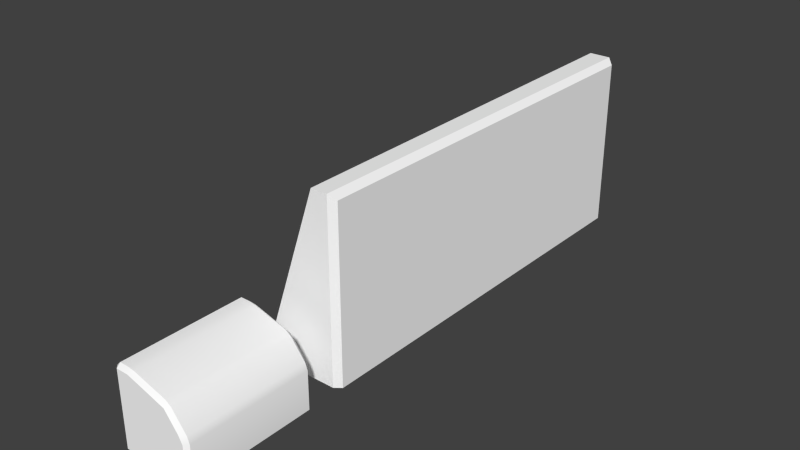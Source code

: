 # Source: panel3.blend  (saved by Blender 2.67.0; exported with 4.5.12 LTS)
import bpy
from mathutils import Matrix  # noqa: F401  (used for matrix-valued properties, if any)

bpy.ops.wm.read_factory_settings(use_empty=True)
scene = bpy.context.scene
scene.name = 'Scene'

# ---- collections
col_collection_1 = bpy.data.collections.new('Collection 1'); scene.collection.children.link(col_collection_1)

# ---- materials (node trees are filled in below, after node groups)
mat_defaultwhite = bpy.data.materials.new('DefaultWhite')
mat_defaultwhite.alpha_threshold = 0.0
mat_defaultwhite.use_transparent_shadow = False
mat_defaultwhite.diffuse_color = (1.0, 1.0, 1.0, 1.0)
mat_defaultwhite.specular_color = (0.5, 0.5, 0.5)
mat_defaultwhite.roughness = 0.5
mat_defaultwhite.line_color = (0.0, 0.0, 0.0, 1.0)

# ---- node groups
ng_auto_smooth = bpy.data.node_groups.new('Auto Smooth', 'GeometryNodeTree')
_s = ng_auto_smooth.interface.new_socket(name='Geometry', in_out='OUTPUT', socket_type='NodeSocketGeometry')
_s = ng_auto_smooth.interface.new_socket(name='Geometry', in_out='INPUT', socket_type='NodeSocketGeometry')
_s = ng_auto_smooth.interface.new_socket(name='Angle', in_out='INPUT', socket_type='NodeSocketFloat')
_s.subtype = 'ANGLE'
_s.min_value = 0.0
_s.max_value = 3.142
ng_auto_smooth.is_modifier = True
_N = ng_auto_smooth.nodes; _L = ng_auto_smooth.links
n0 = _N.new('NodeGroupOutput'); n0.name = 'Group Output'; n0.location = (480, -100)
n1 = _N.new('NodeGroupInput'); n1.name = 'Group Input'; n1.location = (-420, -300)
n2 = _N.new('NodeGroupInput'); n2.name = 'Group Input.001'; n2.location = (-60, -100)
n3 = _N.new('GeometryNodeSetShadeSmooth'); n3.name = 'Set Shade Smooth'; n3.location = (120, -100)
n3.domain = 'EDGE'
n4 = _N.new('GeometryNodeSetShadeSmooth'); n4.name = 'Set Shade Smooth.001'; n4.location = (300, -100)
n5 = _N.new('GeometryNodeInputMeshEdgeAngle'); n5.name = 'Edge Angle'; n5.location = (-420, -220)
n6 = _N.new('GeometryNodeInputEdgeSmooth'); n6.name = 'Is Edge Smooth'; n6.location = (-60, -160)
n7 = _N.new('GeometryNodeInputShadeSmooth'); n7.name = 'Is Face Smooth'; n7.location = (-240, -340)
n8 = _N.new('FunctionNodeBooleanMath'); n8.name = 'Boolean Math'; n8.location = (-60, -220)
n9 = _N.new('FunctionNodeCompare'); n9.name = 'Compare'; n9.location = (-240, -180)
n9.operation = 'LESS_EQUAL'
_L.new(n5.outputs[0], n9.inputs[0])
_L.new(n4.outputs[0], n0.inputs[0])
_L.new(n1.outputs[1], n9.inputs[1])
_L.new(n9.outputs[0], n8.inputs[0])
_L.new(n7.outputs[0], n8.inputs[1])
_L.new(n2.outputs[0], n3.inputs[0])
_L.new(n6.outputs[0], n3.inputs[1])
_L.new(n3.outputs[0], n4.inputs[0])
_L.new(n8.outputs[0], n3.inputs[2])
n0.is_active_output = True

# ---- material node trees

# ---- world
world_world = bpy.data.worlds.new('World'); scene.world = world_world
world_world.color = (0.05088, 0.05088, 0.05088)
world_world.use_sun_shadow = False
world_world.sun_shadow_jitter_overblur = 0.0
world_world.cycles.sampling_method = 'MANUAL'
world_world.cycles.sample_map_resolution = 256

# ---- meshes
me_panel3 = bpy.data.meshes.new('panel3')
me_panel3.from_pydata([(-0.5292, 0.001364, -0.1259), (-0.5239, -0.003901, -0.1259), (-0.5292, 0.1002, -0.1259), (-0.5239, 0.1055, -0.1259), (-0.35, 0.1055, -0.1259), (-0.3447, 0.1002, -0.1259), (-0.3447, 0.001364, -0.1259), (-0.35, -0.003901, -0.1259), (-0.5239, -0.000643, -0.06205), (-0.5292, 0.00695, -0.06092), (-0.5292, 0.001364, -0.07145), (-0.5239, -0.003901, -0.07145), (-0.3447, 0.001364, -0.07145), (-0.3447, 0.00695, -0.06092), (-0.35, -0.000643, -0.06205), (-0.35, -0.003901, -0.07145), (-0.5239, 0.02867, -0.02979), (-0.5292, 0.06057, -0.026), (-0.5292, 0.02617, -0.03653), (-0.5239, 0.02036, -0.0354), (-0.3447, 0.02617, -0.03653), (-0.3447, 0.06057, -0.026), (-0.35, 0.02867, -0.02979), (-0.35, 0.02036, -0.0354), (-0.5239, 0.08709, -0.01433), (-0.5292, 0.08258, -0.01959), (-0.5239, 0.07677, -0.0158), (-0.5239, 0.1055, -0.01959), (-0.5292, 0.1002, -0.01959), (-0.5239, 0.1002, -0.01433), (-0.3447, 0.1002, -0.01959), (-0.35, 0.1055, -0.01959), (-0.35, 0.1002, -0.01433), (-0.35, 0.07677, -0.0158), (-0.3447, 0.08258, -0.01959), (-0.35, 0.08709, -0.01433), (-0.3006, 0.004662, -0.1261), (-0.3006, 0.1164, -0.1261), (0.3006, 0.1164, -0.1261), (0.3006, 0.004662, -0.1261), (-0.3006, 0.004662, 0.1301), (-0.3006, 0.0285, 0.1301), (0.3006, 0.03562, 0.1301), (0.3006, 0.004662, 0.1301), (-0.2933, -0.004662, -0.1261), (0.2933, -0.004662, -0.1261), (-0.2933, -0.004662, 0.1221), (0.2933, -0.004662, 0.1221)], [], [(15, 11, 1, 7), (8, 14, 23, 19), (16, 22, 33, 26), (35, 32, 29, 24), (8, 9, 10, 11), (12, 13, 14, 15), (16, 17, 18, 19), (4, 3, 27, 31), (20, 21, 22, 23), (24, 25, 26), (27, 28, 29), (30, 31, 32), (33, 34, 35), (1, 11, 10, 0), (27, 3, 2, 28), (17, 2, 18), (15, 7, 6, 12), (14, 8, 11, 15), (9, 2, 10), (2, 9, 18), (22, 16, 19, 23), (8, 19, 18, 9), (2, 17, 25), (13, 20, 23, 14), (24, 29, 28, 25), (29, 32, 31, 27), (32, 35, 34, 30), (35, 24, 26, 33), (21, 34, 33, 22), (25, 17, 16, 26), (10, 2, 0), (5, 21, 20), (5, 13, 12), (30, 5, 4, 31), (21, 5, 34), (13, 5, 20), (5, 12, 6), (28, 2, 25), (5, 30, 34), (40, 41, 37, 36), (41, 42, 38, 37), (42, 43, 39, 38), (39, 43, 47, 45), (43, 42, 41, 40), (47, 46, 44, 45), (43, 40, 46, 47), (40, 36, 44, 46)])
me_panel3.polygons.foreach_set('use_smooth', [True] * 47)
_uv = me_panel3.uv_layers.new(name='UVMap')
_uv.uv.foreach_set('vector', [0.2539, 0.4233, 0.07218, 0.4233, 0.07218, 0.3665, 0.2539, 0.3665, 0.07218, 0.4331, 0.2539, 0.4331, 0.2539, 0.4609, 0.07218, 0.4609, 0.07218, 0.4668, 0.2539, 0.4668, 0.2539, 0.4814, 0.07218, 0.4814, 0.2539, 0.4829, 0.2539, 0.4829, 0.07218, 0.4829, 0.07218, 0.4829, 0.07218, 0.4331, 0.06668, 0.4343, 0.06668, 0.4233, 0.07218, 0.4233, 0.2594, 0.4233, 0.2594, 0.4343, 0.2539, 0.4331, 0.2539, 0.4233, 0.07218, 0.4668, 0.06668, 0.4708, 0.06668, 0.4598, 0.07218, 0.4609, 0.2539, 0.3665, 0.07218, 0.3665, 0.07218, 0.4774, 0.2539, 0.4774, 0.2594, 0.4598, 0.2594, 0.4708, 0.2539, 0.4668, 0.2539, 0.4609, 0.07218, 0.4829, 0.06668, 0.4774, 0.07218, 0.4814, 0.07218, 0.4774, 0.06668, 0.4774, 0.07218, 0.4829, 0.2594, 0.4774, 0.2539, 0.4774, 0.2539, 0.4829, 0.2539, 0.4814, 0.2594, 0.4774, 0.2539, 0.4829, 0.07218, 0.3665, 0.07218, 0.4233, 0.06668, 0.4233, 0.06668, 0.3665, 0.07218, 0.4774, 0.07218, 0.3665, 0.06668, 0.3665, 0.06668, 0.4774, 0.06668, 0.4708, 0.06668, 0.3665, 0.06668, 0.4598, 0.2539, 0.4233, 0.2539, 0.3665, 0.2594, 0.3665, 0.2594, 0.4233, 0.2539, 0.4331, 0.07218, 0.4331, 0.07218, 0.4233, 0.2539, 0.4233, 0.06668, 0.4343, 0.06668, 0.3665, 0.06668, 0.4233, 0.06668, 0.3665, 0.06668, 0.4343, 0.06668, 0.4598, 0.2539, 0.4668, 0.07218, 0.4668, 0.07218, 0.4609, 0.2539, 0.4609, 0.07218, 0.4331, 0.07218, 0.4609, 0.06668, 0.4598, 0.06668, 0.4343, 0.06668, 0.3665, 0.06668, 0.4708, 0.06668, 0.4774, 0.2594, 0.4343, 0.2594, 0.4598, 0.2539, 0.4609, 0.2539, 0.4331, 0.07218, 0.4829, 0.07218, 0.4829, 0.06668, 0.4774, 0.06668, 0.4774, 0.07218, 0.4829, 0.2539, 0.4829, 0.2539, 0.4774, 0.07218, 0.4774, 0.2539, 0.4829, 0.2539, 0.4829, 0.2594, 0.4774, 0.2594, 0.4774, 0.2539, 0.4829, 0.07218, 0.4829, 0.07218, 0.4814, 0.2539, 0.4814, 0.2594, 0.4708, 0.2594, 0.4774, 0.2539, 0.4814, 0.2539, 0.4668, 0.06668, 0.4774, 0.06668, 0.4708, 0.07218, 0.4668, 0.07218, 0.4814, 0.06668, 0.4233, 0.06668, 0.3665, 0.06668, 0.3665, 0.2594, 0.3665, 0.2594, 0.4708, 0.2594, 0.4598, 0.2594, 0.3665, 0.2594, 0.4343, 0.2594, 0.4233, 0.2594, 0.4774, 0.2594, 0.3665, 0.2539, 0.3665, 0.2539, 0.4774, 0.2594, 0.4708, 0.2594, 0.3665, 0.2594, 0.4774, 0.2594, 0.4343, 0.2594, 0.3665, 0.2594, 0.4598, 0.2594, 0.3665, 0.2594, 0.4233, 0.2594, 0.3665, 0.06668, 0.4774, 0.06668, 0.3665, 0.06668, 0.4774, 0.2594, 0.3665, 0.2594, 0.4774, 0.2594, 0.4774, 0.3054, 0.6338, 0.3054, 0.6338, 0.3054, 0.3662, 0.3054, 0.3662, 0.3054, 0.6338, 0.9333, 0.6338, 0.9333, 0.3662, 0.3054, 0.3662, 0.9333, 0.6338, 0.9333, 0.6338, 0.9333, 0.3662, 0.9333, 0.3662, 0.9333, 0.3662, 0.9333, 0.6338, 0.9257, 0.6254, 0.9257, 0.3662, 0.9333, 0.6338, 0.9333, 0.6338, 0.3054, 0.6338, 0.3054, 0.6338, 0.9257, 0.6254, 0.3131, 0.6254, 0.3131, 0.3662, 0.9257, 0.3662, 0.9333, 0.6338, 0.3054, 0.6338, 0.3131, 0.6254, 0.9257, 0.6254, 0.3054, 0.6338, 0.3054, 0.3662, 0.3131, 0.3662, 0.3131, 0.6254])
me_panel3.materials.append(mat_defaultwhite)
me_panel3.use_remesh_preserve_volume = False
me_panel3.use_remesh_preserve_attributes = False
me_panel3.use_mirror_vertex_groups = False
me_panel3.update()

# ---- objects
ob_panel3 = bpy.data.objects.new('panel3', me_panel3)

# ---- transforms, parenting, visibility, modifiers, constraints
ob_panel3.location = (0.0, 0.0, 0.0)
ob_panel3.rotation_euler = (0.0, -0.0, 1.571)
ob_panel3.lineart.crease_threshold = 0.0
_m = ob_panel3.modifiers.new('Auto Smooth', 'NODES')
_m.node_group = ng_auto_smooth
_gi = [s.identifier for s in ng_auto_smooth.interface.items_tree if s.item_type == 'SOCKET' and s.in_out == 'INPUT']
_m[_gi[1]] = 0.5236  # Angle

# ---- collection membership
col_collection_1.objects.link(ob_panel3)

# ---- scene / render settings (as saved in the file)
scene.frame_start = 1; scene.frame_end = 250; scene.frame_set(1)
scene.render.engine = 'BLENDER_EEVEE_NEXT'
scene.render.image_settings.color_mode = 'RGB'
scene.render.image_settings.compression = 90
scene.render.resolution_percentage = 50
scene.render.dither_intensity = 0.0
scene.render.bake_margin = 2
scene.render.bake_bias = 0.0
scene.cycles.use_denoising = False
scene.cycles.samples = 10
scene.cycles.sampling_pattern = 'TABULATED_SOBOL'
scene.cycles.light_sampling_threshold = 0.0
scene.cycles.use_adaptive_sampling = False
scene.cycles.use_light_tree = False
scene.cycles.blur_glossy = 0.0
scene.cycles.volume_bounces = 1
scene.cycles.pixel_filter_type = 'GAUSSIAN'
scene.cycles.sample_clamp_indirect = 0.0
scene.view_settings.view_transform = 'Standard'
bpy.context.view_layer.update()

# ---- added for rendering (the .blend has no active camera and no usable light): camera, sun
cam_auto = bpy.data.cameras.new('AutoCamera')
cam_auto.lens = 50.0
cam_auto.sensor_width = 36.0
cam_auto.clip_end = 1000.0
ob_auto_camera = bpy.data.objects.new('AutoCamera', cam_auto)
scene.collection.objects.link(ob_auto_camera)
ob_auto_camera.location = (0.755382, -1.08781, 0.651014)
ob_auto_camera.rotation_euler = (1.09748, -7.21219e-08, 0.694738)
scene.camera = ob_auto_camera
light_auto_sun = bpy.data.lights.new('AutoSun', 'SUN')
light_auto_sun.energy = 3.0
light_auto_sun.angle = 0.0523599
ob_auto_sun = bpy.data.objects.new('AutoSun', light_auto_sun)
scene.collection.objects.link(ob_auto_sun)
ob_auto_sun.rotation_euler = (0.872665, 0.174533, 0.523599)
bpy.context.view_layer.update()
